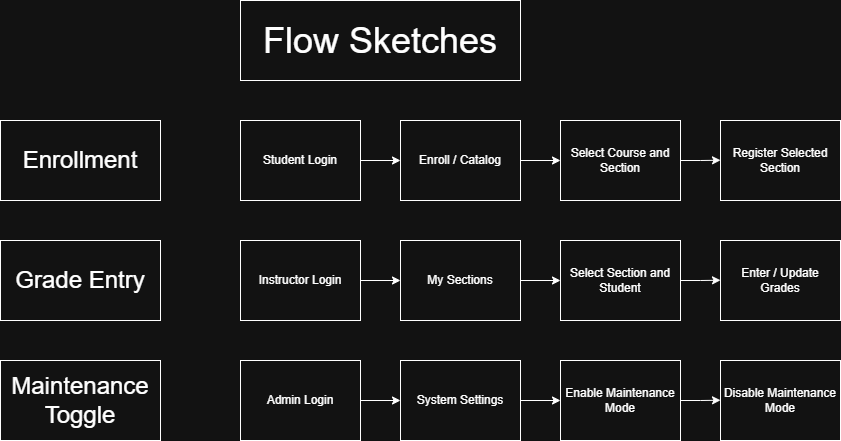

The diagram above was exported from draw.io. Its source (the exported page's mxGraphModel, read from the mxfile embedded in the PNG):
<mxGraphModel dx="1261" dy="796" grid="1" gridSize="10" guides="1" tooltips="1" connect="1" arrows="1" fold="1" page="1" pageScale="1" pageWidth="827" pageHeight="1169" math="0" shadow="0">
  <root>
    <mxCell id="0" />
    <mxCell id="1" parent="0" />
    <mxCell id="P86-q6U8paGMyf8JT0RF-6" edge="1" parent="1" source="P86-q6U8paGMyf8JT0RF-1" style="edgeStyle=orthogonalEdgeStyle;rounded=0;orthogonalLoop=1;jettySize=auto;html=1;exitX=1;exitY=0.5;exitDx=0;exitDy=0;entryX=0;entryY=0.5;entryDx=0;entryDy=0;" target="P86-q6U8paGMyf8JT0RF-3">
      <mxGeometry relative="1" as="geometry" />
    </mxCell>
    <mxCell id="P86-q6U8paGMyf8JT0RF-1" parent="1" style="rounded=0;whiteSpace=wrap;html=1;" value="Student Login" vertex="1">
      <mxGeometry height="80" width="120" x="240" y="160" as="geometry" />
    </mxCell>
    <mxCell id="P86-q6U8paGMyf8JT0RF-5" edge="1" parent="1" source="P86-q6U8paGMyf8JT0RF-3" style="edgeStyle=orthogonalEdgeStyle;rounded=0;orthogonalLoop=1;jettySize=auto;html=1;exitX=1;exitY=0.5;exitDx=0;exitDy=0;entryX=0;entryY=0.5;entryDx=0;entryDy=0;" target="P86-q6U8paGMyf8JT0RF-4">
      <mxGeometry relative="1" as="geometry" />
    </mxCell>
    <mxCell id="P86-q6U8paGMyf8JT0RF-3" parent="1" style="rounded=0;whiteSpace=wrap;html=1;" value="Enroll / Catalog" vertex="1">
      <mxGeometry height="80" width="120" x="400" y="160" as="geometry" />
    </mxCell>
    <mxCell id="P86-q6U8paGMyf8JT0RF-7" edge="1" parent="1" source="P86-q6U8paGMyf8JT0RF-4" style="edgeStyle=orthogonalEdgeStyle;rounded=0;orthogonalLoop=1;jettySize=auto;html=1;exitX=1;exitY=0.5;exitDx=0;exitDy=0;">
      <mxGeometry relative="1" as="geometry">
        <mxPoint x="720" y="199.72727272727263" as="targetPoint" />
      </mxGeometry>
    </mxCell>
    <mxCell id="P86-q6U8paGMyf8JT0RF-4" parent="1" style="rounded=0;whiteSpace=wrap;html=1;" value="Select Course and Section" vertex="1">
      <mxGeometry height="80" width="120" x="560" y="160" as="geometry" />
    </mxCell>
    <mxCell id="P86-q6U8paGMyf8JT0RF-8" parent="1" style="rounded=0;whiteSpace=wrap;html=1;" value="Register Selected Section" vertex="1">
      <mxGeometry height="80" width="120" x="720" y="160" as="geometry" />
    </mxCell>
    <mxCell id="P86-q6U8paGMyf8JT0RF-9" edge="1" parent="1" source="P86-q6U8paGMyf8JT0RF-10" style="edgeStyle=orthogonalEdgeStyle;rounded=0;orthogonalLoop=1;jettySize=auto;html=1;exitX=1;exitY=0.5;exitDx=0;exitDy=0;entryX=0;entryY=0.5;entryDx=0;entryDy=0;" target="P86-q6U8paGMyf8JT0RF-12">
      <mxGeometry relative="1" as="geometry" />
    </mxCell>
    <mxCell id="P86-q6U8paGMyf8JT0RF-10" parent="1" style="rounded=0;whiteSpace=wrap;html=1;" value="Instructor Login" vertex="1">
      <mxGeometry height="80" width="120" x="240" y="280" as="geometry" />
    </mxCell>
    <mxCell id="P86-q6U8paGMyf8JT0RF-11" edge="1" parent="1" source="P86-q6U8paGMyf8JT0RF-12" style="edgeStyle=orthogonalEdgeStyle;rounded=0;orthogonalLoop=1;jettySize=auto;html=1;exitX=1;exitY=0.5;exitDx=0;exitDy=0;entryX=0;entryY=0.5;entryDx=0;entryDy=0;" target="P86-q6U8paGMyf8JT0RF-14">
      <mxGeometry relative="1" as="geometry" />
    </mxCell>
    <mxCell id="P86-q6U8paGMyf8JT0RF-12" parent="1" style="rounded=0;whiteSpace=wrap;html=1;" value="My Sections" vertex="1">
      <mxGeometry height="80" width="120" x="400" y="280" as="geometry" />
    </mxCell>
    <mxCell id="P86-q6U8paGMyf8JT0RF-13" edge="1" parent="1" source="P86-q6U8paGMyf8JT0RF-14" style="edgeStyle=orthogonalEdgeStyle;rounded=0;orthogonalLoop=1;jettySize=auto;html=1;exitX=1;exitY=0.5;exitDx=0;exitDy=0;">
      <mxGeometry relative="1" as="geometry">
        <mxPoint x="720" y="319.72727272727263" as="targetPoint" />
      </mxGeometry>
    </mxCell>
    <mxCell id="P86-q6U8paGMyf8JT0RF-14" parent="1" style="rounded=0;whiteSpace=wrap;html=1;" value="Select Section and Student" vertex="1">
      <mxGeometry height="80" width="120" x="560" y="280" as="geometry" />
    </mxCell>
    <mxCell id="P86-q6U8paGMyf8JT0RF-15" parent="1" style="rounded=0;whiteSpace=wrap;html=1;" value="Enter / Update Grades" vertex="1">
      <mxGeometry height="80" width="120" x="720" y="280" as="geometry" />
    </mxCell>
    <mxCell id="P86-q6U8paGMyf8JT0RF-16" edge="1" parent="1" source="P86-q6U8paGMyf8JT0RF-17" style="edgeStyle=orthogonalEdgeStyle;rounded=0;orthogonalLoop=1;jettySize=auto;html=1;exitX=1;exitY=0.5;exitDx=0;exitDy=0;entryX=0;entryY=0.5;entryDx=0;entryDy=0;" target="P86-q6U8paGMyf8JT0RF-19">
      <mxGeometry relative="1" as="geometry" />
    </mxCell>
    <mxCell id="P86-q6U8paGMyf8JT0RF-17" parent="1" style="rounded=0;whiteSpace=wrap;html=1;" value="Admin Login" vertex="1">
      <mxGeometry height="80" width="120" x="240" y="400" as="geometry" />
    </mxCell>
    <mxCell id="P86-q6U8paGMyf8JT0RF-18" edge="1" parent="1" source="P86-q6U8paGMyf8JT0RF-19" style="edgeStyle=orthogonalEdgeStyle;rounded=0;orthogonalLoop=1;jettySize=auto;html=1;exitX=1;exitY=0.5;exitDx=0;exitDy=0;entryX=0;entryY=0.5;entryDx=0;entryDy=0;" target="P86-q6U8paGMyf8JT0RF-21">
      <mxGeometry relative="1" as="geometry" />
    </mxCell>
    <mxCell id="P86-q6U8paGMyf8JT0RF-19" parent="1" style="rounded=0;whiteSpace=wrap;html=1;" value="System Settings" vertex="1">
      <mxGeometry height="80" width="120" x="400" y="400" as="geometry" />
    </mxCell>
    <mxCell id="P86-q6U8paGMyf8JT0RF-20" edge="1" parent="1" source="P86-q6U8paGMyf8JT0RF-21" style="edgeStyle=orthogonalEdgeStyle;rounded=0;orthogonalLoop=1;jettySize=auto;html=1;exitX=1;exitY=0.5;exitDx=0;exitDy=0;">
      <mxGeometry relative="1" as="geometry">
        <mxPoint x="720" y="439.72727272727263" as="targetPoint" />
      </mxGeometry>
    </mxCell>
    <mxCell id="P86-q6U8paGMyf8JT0RF-21" parent="1" style="rounded=0;whiteSpace=wrap;html=1;" value="Enable Maintenance Mode" vertex="1">
      <mxGeometry height="80" width="120" x="560" y="400" as="geometry" />
    </mxCell>
    <mxCell id="P86-q6U8paGMyf8JT0RF-22" parent="1" style="rounded=0;whiteSpace=wrap;html=1;" value="Disable Maintenance Mode" vertex="1">
      <mxGeometry height="80" width="120" x="720" y="400" as="geometry" />
    </mxCell>
    <mxCell id="P86-q6U8paGMyf8JT0RF-23" parent="1" style="rounded=0;whiteSpace=wrap;html=1;" value="&lt;font style=&quot;font-size: 24px;&quot;&gt;Enrollment&lt;/font&gt;" vertex="1">
      <mxGeometry height="80" width="160" y="160" as="geometry" />
    </mxCell>
    <mxCell id="P86-q6U8paGMyf8JT0RF-24" parent="1" style="rounded=0;whiteSpace=wrap;html=1;" value="&lt;font style=&quot;font-size: 24px;&quot;&gt;Grade Entry&lt;/font&gt;" vertex="1">
      <mxGeometry height="80" width="160" y="280" as="geometry" />
    </mxCell>
    <mxCell id="P86-q6U8paGMyf8JT0RF-25" parent="1" style="rounded=0;whiteSpace=wrap;html=1;" value="&lt;font style=&quot;font-size: 24px;&quot;&gt;Maintenance Toggle&lt;/font&gt;" vertex="1">
      <mxGeometry height="80" width="160" y="400" as="geometry" />
    </mxCell>
    <mxCell id="P86-q6U8paGMyf8JT0RF-26" parent="1" style="rounded=0;whiteSpace=wrap;html=1;fontSize=36;" value="Flow Sketches" vertex="1">
      <mxGeometry height="80" width="280" x="240" y="40" as="geometry" />
    </mxCell>
  </root>
</mxGraphModel>